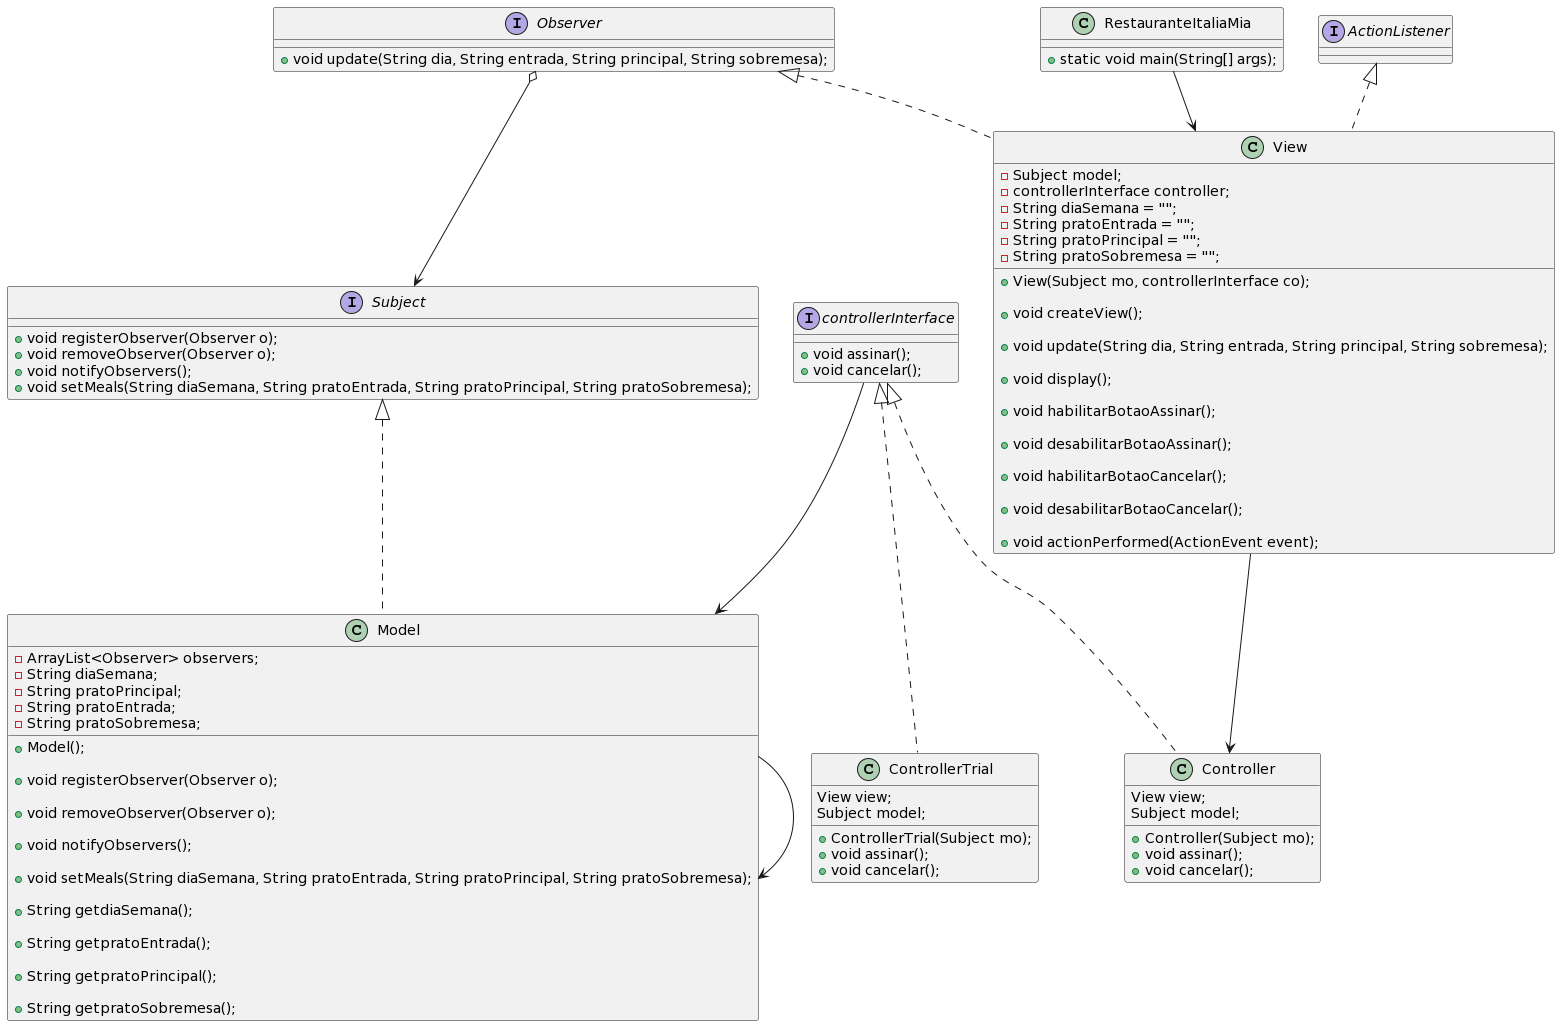

The diagram above was rendered by PlantUML. Its source (embedded in the PNG):
@startuml
class Controller implements controllerInterface{

	View view;
	Subject model;
	
	+ Controller(Subject mo);
	
	+ void assinar();
	
	+ void cancelar();
}

interface controllerInterface {
	
	+ void assinar();
	+ void cancelar();
}


class ControllerTrial implements controllerInterface{

	View view;
	Subject model;
	
	+ ControllerTrial(Subject mo);
	
	+ void assinar();
	
	+ void cancelar();
}


class Model implements Subject {
    - ArrayList<Observer> observers;
    - String diaSemana;
    - String pratoPrincipal;
    - String pratoEntrada;
    - String pratoSobremesa;

    + Model();

    + void registerObserver(Observer o);

    + void removeObserver(Observer o);

    + void notifyObservers();

    + void setMeals(String diaSemana, String pratoEntrada, String pratoPrincipal, String pratoSobremesa);
    
    + String getdiaSemana();
    
    + String getpratoEntrada();
	
	  + String getpratoPrincipal();
	
	  + String getpratoSobremesa();
}


interface Observer {
	+ void update(String dia, String entrada, String principal, String sobremesa);
}


interface Subject {
	+ void registerObserver(Observer o);
	+ void removeObserver(Observer o);
	+ void notifyObservers();
	+ void setMeals(String diaSemana, String pratoEntrada, String pratoPrincipal, String pratoSobremesa);
}


class View implements ActionListener, Observer {
	- Subject model;
	- controllerInterface controller;
	- String diaSemana = "";
	- String pratoEntrada = "";
	- String pratoPrincipal = "";
	- String pratoSobremesa = "";
	
	
	+ View(Subject mo, controllerInterface co);
	
	+ void createView();

	+ void update(String dia, String entrada, String principal, String sobremesa);

	+ void display();
	
	+ void habilitarBotaoAssinar();
	
	+ void desabilitarBotaoAssinar();
	
	+ void habilitarBotaoCancelar();
	
	+ void desabilitarBotaoCancelar();
	
	+ void actionPerformed(ActionEvent event);
}


class RestauranteItaliaMia {

	+ static void main(String[] args);
}

RestauranteItaliaMia --> View

Observer o--> Subject

controllerInterface --> Model

View --> Controller

Model --> Model
@enduml